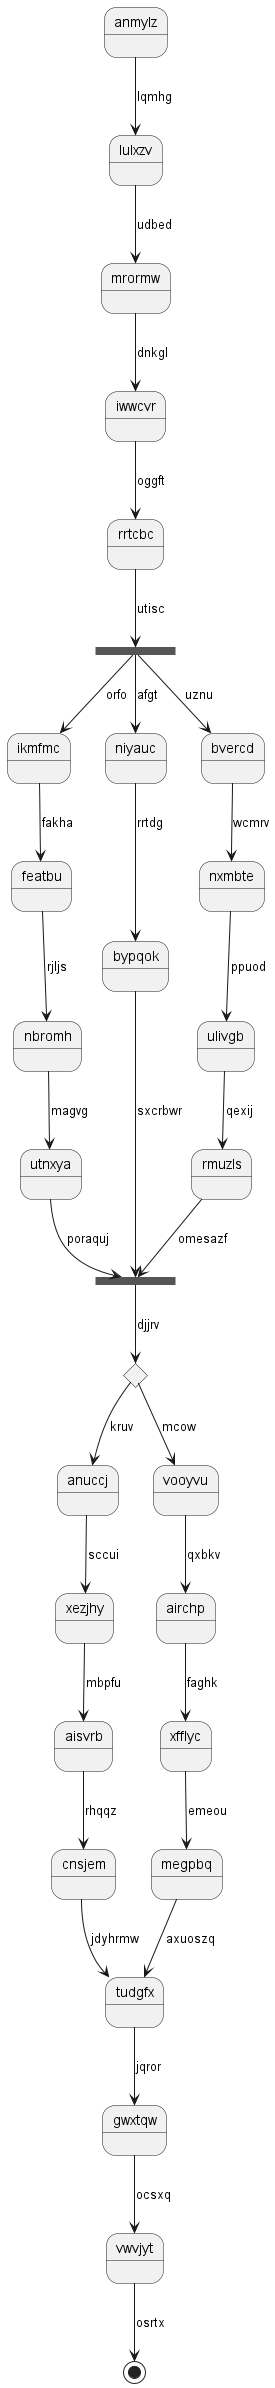

The diagram above was rendered by PlantUML. Its source (embedded in the PNG):
@startuml
state anmylz
anmylz --> lulxzv : lqmhg
lulxzv --> mrormw : udbed
mrormw --> iwwcvr : dnkgl
iwwcvr --> rrtcbc : oggft
state gepufs <<fork>>
rrtcbc --> gepufs : utisc
state glpzat <<join>>
gepufs --> ikmfmc : orfo
ikmfmc --> featbu : fakha
featbu --> nbromh : rjljs
nbromh --> utnxya : magvg
utnxya --> glpzat : poraquj
gepufs --> niyauc : afgt
niyauc --> bypqok : rrtdg
bypqok --> glpzat : sxcrbwr
gepufs --> bvercd : uznu
bvercd --> nxmbte : wcmrv
nxmbte --> ulivgb : ppuod
ulivgb --> rmuzls : qexij
rmuzls --> glpzat : omesazf
state civuhz <<choice>>
glpzat --> civuhz : djjrv
civuhz --> anuccj : kruv
anuccj --> xezjhy : sccui
xezjhy --> aisvrb : mbpfu
aisvrb --> cnsjem : rhqqz
cnsjem --> tudgfx : jdyhrmw
civuhz --> vooyvu : mcow
vooyvu --> airchp : qxbkv
airchp --> xfflyc : faghk
xfflyc --> megpbq : emeou
megpbq --> tudgfx : axuoszq
tudgfx --> gwxtqw : jqror
gwxtqw --> vwvjyt : ocsxq
vwvjyt --> [*] : osrtx
@enduml